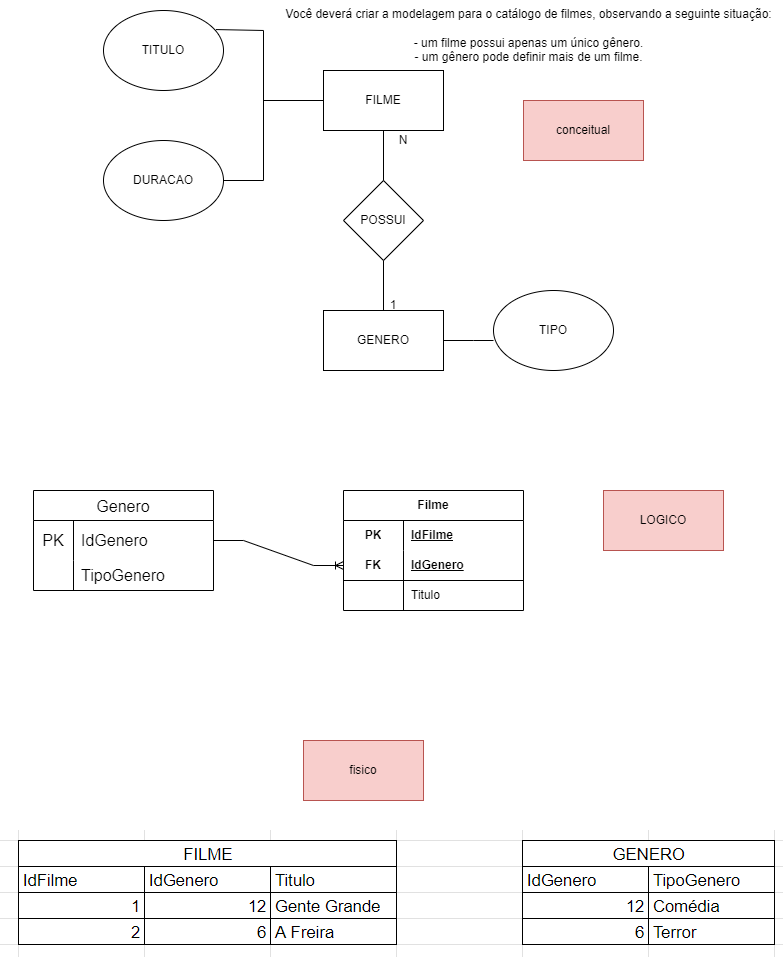

The diagram above was exported from draw.io. Its source (the exported page's mxGraphModel, read from the mxfile embedded in the PNG):
<mxGraphModel dx="1050" dy="566" grid="1" gridSize="10" guides="1" tooltips="1" connect="1" arrows="1" fold="1" page="1" pageScale="1" pageWidth="827" pageHeight="1169" math="0" shadow="0">
  <root>
    <mxCell id="0" />
    <mxCell id="1" parent="0" />
    <mxCell id="yVRcKxDdMkxFVyQzIry3-1" value="FILME" style="rounded=0;whiteSpace=wrap;html=1;" parent="1" vertex="1">
      <mxGeometry x="340" y="90" width="120" height="60" as="geometry" />
    </mxCell>
    <mxCell id="yVRcKxDdMkxFVyQzIry3-2" value="POSSUI" style="rhombus;whiteSpace=wrap;html=1;" parent="1" vertex="1">
      <mxGeometry x="360" y="200" width="80" height="80" as="geometry" />
    </mxCell>
    <mxCell id="yVRcKxDdMkxFVyQzIry3-3" value="GENERO" style="rounded=0;whiteSpace=wrap;html=1;" parent="1" vertex="1">
      <mxGeometry x="340" y="330" width="120" height="60" as="geometry" />
    </mxCell>
    <mxCell id="yVRcKxDdMkxFVyQzIry3-4" value="" style="endArrow=none;html=1;rounded=0;entryX=0.5;entryY=1;entryDx=0;entryDy=0;exitX=0.5;exitY=0;exitDx=0;exitDy=0;" parent="1" source="yVRcKxDdMkxFVyQzIry3-3" target="yVRcKxDdMkxFVyQzIry3-2" edge="1">
      <mxGeometry width="50" height="50" relative="1" as="geometry">
        <mxPoint x="390" y="330" as="sourcePoint" />
        <mxPoint x="440" y="280" as="targetPoint" />
      </mxGeometry>
    </mxCell>
    <mxCell id="yVRcKxDdMkxFVyQzIry3-5" value="" style="endArrow=none;html=1;rounded=0;entryX=0.5;entryY=1;entryDx=0;entryDy=0;" parent="1" source="yVRcKxDdMkxFVyQzIry3-2" target="yVRcKxDdMkxFVyQzIry3-1" edge="1">
      <mxGeometry width="50" height="50" relative="1" as="geometry">
        <mxPoint x="390" y="330" as="sourcePoint" />
        <mxPoint x="440" y="280" as="targetPoint" />
      </mxGeometry>
    </mxCell>
    <mxCell id="yVRcKxDdMkxFVyQzIry3-6" value="N" style="text;html=1;strokeColor=none;fillColor=none;align=center;verticalAlign=middle;whiteSpace=wrap;rounded=0;" parent="1" vertex="1">
      <mxGeometry x="400" y="150" width="40" height="20" as="geometry" />
    </mxCell>
    <mxCell id="yVRcKxDdMkxFVyQzIry3-7" style="edgeStyle=orthogonalEdgeStyle;rounded=0;orthogonalLoop=1;jettySize=auto;html=1;exitX=0.5;exitY=1;exitDx=0;exitDy=0;" parent="1" source="yVRcKxDdMkxFVyQzIry3-6" target="yVRcKxDdMkxFVyQzIry3-6" edge="1">
      <mxGeometry relative="1" as="geometry" />
    </mxCell>
    <mxCell id="yVRcKxDdMkxFVyQzIry3-8" value="1" style="text;html=1;strokeColor=none;fillColor=none;align=center;verticalAlign=middle;whiteSpace=wrap;rounded=0;" parent="1" vertex="1">
      <mxGeometry x="380" y="310" width="60" height="30" as="geometry" />
    </mxCell>
    <mxCell id="yVRcKxDdMkxFVyQzIry3-9" value="TITULO" style="ellipse;whiteSpace=wrap;html=1;" parent="1" vertex="1">
      <mxGeometry x="120" y="30" width="120" height="80" as="geometry" />
    </mxCell>
    <mxCell id="yVRcKxDdMkxFVyQzIry3-10" value="DURACAO" style="ellipse;whiteSpace=wrap;html=1;" parent="1" vertex="1">
      <mxGeometry x="120" y="160" width="120" height="80" as="geometry" />
    </mxCell>
    <mxCell id="yVRcKxDdMkxFVyQzIry3-11" value="" style="endArrow=none;html=1;rounded=0;entryX=0;entryY=0.5;entryDx=0;entryDy=0;" parent="1" target="yVRcKxDdMkxFVyQzIry3-1" edge="1">
      <mxGeometry width="50" height="50" relative="1" as="geometry">
        <mxPoint x="280" y="120" as="sourcePoint" />
        <mxPoint x="280" y="120" as="targetPoint" />
      </mxGeometry>
    </mxCell>
    <mxCell id="yVRcKxDdMkxFVyQzIry3-12" value="" style="endArrow=none;html=1;rounded=0;" parent="1" edge="1">
      <mxGeometry width="50" height="50" relative="1" as="geometry">
        <mxPoint x="280" y="200" as="sourcePoint" />
        <mxPoint x="280" y="50" as="targetPoint" />
      </mxGeometry>
    </mxCell>
    <mxCell id="yVRcKxDdMkxFVyQzIry3-13" value="" style="endArrow=none;html=1;rounded=0;exitX=1;exitY=0.5;exitDx=0;exitDy=0;" parent="1" source="yVRcKxDdMkxFVyQzIry3-10" edge="1">
      <mxGeometry width="50" height="50" relative="1" as="geometry">
        <mxPoint x="250" y="225" as="sourcePoint" />
        <mxPoint x="280" y="200" as="targetPoint" />
      </mxGeometry>
    </mxCell>
    <mxCell id="yVRcKxDdMkxFVyQzIry3-14" value="" style="endArrow=none;html=1;rounded=0;exitX=0.937;exitY=0.238;exitDx=0;exitDy=0;exitPerimeter=0;" parent="1" source="yVRcKxDdMkxFVyQzIry3-9" edge="1">
      <mxGeometry width="50" height="50" relative="1" as="geometry">
        <mxPoint x="390" y="230" as="sourcePoint" />
        <mxPoint x="280" y="50" as="targetPoint" />
      </mxGeometry>
    </mxCell>
    <mxCell id="yVRcKxDdMkxFVyQzIry3-15" value="TIPO" style="ellipse;whiteSpace=wrap;html=1;" parent="1" vertex="1">
      <mxGeometry x="510" y="310" width="120" height="80" as="geometry" />
    </mxCell>
    <mxCell id="yVRcKxDdMkxFVyQzIry3-16" value="" style="endArrow=none;html=1;rounded=0;exitX=1;exitY=0.5;exitDx=0;exitDy=0;" parent="1" source="yVRcKxDdMkxFVyQzIry3-3" edge="1">
      <mxGeometry width="50" height="50" relative="1" as="geometry">
        <mxPoint x="390" y="230" as="sourcePoint" />
        <mxPoint x="510" y="360" as="targetPoint" />
        <Array as="points">
          <mxPoint x="490" y="360" />
        </Array>
      </mxGeometry>
    </mxCell>
    <mxCell id="yVRcKxDdMkxFVyQzIry3-17" value="&lt;div&gt;Você deverá criar a modelagem para o catálogo de filmes, observando a seguinte situação:&lt;/div&gt;&lt;div&gt;&lt;br&gt;&lt;/div&gt;&lt;div&gt;- um filme possui apenas um único gênero.&lt;/div&gt;&lt;div&gt;- um gênero pode definir mais de um filme.&lt;/div&gt;" style="text;html=1;align=center;verticalAlign=middle;resizable=0;points=[];autosize=1;strokeColor=none;fillColor=none;" parent="1" vertex="1">
      <mxGeometry x="290" y="20" width="510" height="70" as="geometry" />
    </mxCell>
    <mxCell id="aw5osA_-pPPSw0dI_Jvk-3" value="conceitual" style="whiteSpace=wrap;html=1;fillColor=#f8cecc;strokeColor=#b85450;" parent="1" vertex="1">
      <mxGeometry x="540" y="120" width="120" height="60" as="geometry" />
    </mxCell>
    <mxCell id="aw5osA_-pPPSw0dI_Jvk-4" value="Genero" style="shape=table;startSize=30;container=1;collapsible=0;childLayout=tableLayout;fixedRows=1;rowLines=0;fontStyle=0;strokeColor=default;fontSize=16;" parent="1" vertex="1">
      <mxGeometry x="50" y="510" width="180" height="100" as="geometry" />
    </mxCell>
    <mxCell id="aw5osA_-pPPSw0dI_Jvk-5" value="" style="shape=tableRow;horizontal=0;startSize=0;swimlaneHead=0;swimlaneBody=0;top=0;left=0;bottom=0;right=0;collapsible=0;dropTarget=0;fillColor=none;points=[[0,0.5],[1,0.5]];portConstraint=eastwest;strokeColor=inherit;fontSize=16;" parent="aw5osA_-pPPSw0dI_Jvk-4" vertex="1">
      <mxGeometry y="30" width="180" height="40" as="geometry" />
    </mxCell>
    <mxCell id="aw5osA_-pPPSw0dI_Jvk-6" value="PK" style="shape=partialRectangle;html=1;whiteSpace=wrap;connectable=0;fillColor=none;top=0;left=0;bottom=0;right=0;overflow=hidden;pointerEvents=1;strokeColor=inherit;fontSize=16;" parent="aw5osA_-pPPSw0dI_Jvk-5" vertex="1">
      <mxGeometry width="40" height="40" as="geometry">
        <mxRectangle width="40" height="40" as="alternateBounds" />
      </mxGeometry>
    </mxCell>
    <mxCell id="aw5osA_-pPPSw0dI_Jvk-7" value="IdGenero" style="shape=partialRectangle;html=1;whiteSpace=wrap;connectable=0;fillColor=none;top=0;left=0;bottom=0;right=0;align=left;spacingLeft=6;overflow=hidden;strokeColor=inherit;fontSize=16;" parent="aw5osA_-pPPSw0dI_Jvk-5" vertex="1">
      <mxGeometry x="40" width="140" height="40" as="geometry">
        <mxRectangle width="140" height="40" as="alternateBounds" />
      </mxGeometry>
    </mxCell>
    <mxCell id="aw5osA_-pPPSw0dI_Jvk-11" value="" style="shape=tableRow;horizontal=0;startSize=0;swimlaneHead=0;swimlaneBody=0;top=0;left=0;bottom=0;right=0;collapsible=0;dropTarget=0;fillColor=none;points=[[0,0.5],[1,0.5]];portConstraint=eastwest;strokeColor=inherit;fontSize=16;" parent="aw5osA_-pPPSw0dI_Jvk-4" vertex="1">
      <mxGeometry y="70" width="180" height="30" as="geometry" />
    </mxCell>
    <mxCell id="aw5osA_-pPPSw0dI_Jvk-12" value="" style="shape=partialRectangle;html=1;whiteSpace=wrap;connectable=0;fillColor=none;top=0;left=0;bottom=0;right=0;overflow=hidden;strokeColor=inherit;fontSize=16;" parent="aw5osA_-pPPSw0dI_Jvk-11" vertex="1">
      <mxGeometry width="40" height="30" as="geometry">
        <mxRectangle width="40" height="30" as="alternateBounds" />
      </mxGeometry>
    </mxCell>
    <mxCell id="aw5osA_-pPPSw0dI_Jvk-13" value="TipoGenero" style="shape=partialRectangle;html=1;whiteSpace=wrap;connectable=0;fillColor=none;top=0;left=0;bottom=0;right=0;align=left;spacingLeft=6;overflow=hidden;strokeColor=inherit;fontSize=16;" parent="aw5osA_-pPPSw0dI_Jvk-11" vertex="1">
      <mxGeometry x="40" width="140" height="30" as="geometry">
        <mxRectangle width="140" height="30" as="alternateBounds" />
      </mxGeometry>
    </mxCell>
    <mxCell id="k-h1M75edkn3ImlE_bog-1" value="Filme" style="shape=table;startSize=30;container=1;collapsible=1;childLayout=tableLayout;fixedRows=1;rowLines=0;fontStyle=1;align=center;resizeLast=1;html=1;whiteSpace=wrap;" parent="1" vertex="1">
      <mxGeometry x="360" y="510" width="180" height="120" as="geometry" />
    </mxCell>
    <mxCell id="k-h1M75edkn3ImlE_bog-2" value="" style="shape=tableRow;horizontal=0;startSize=0;swimlaneHead=0;swimlaneBody=0;fillColor=none;collapsible=0;dropTarget=0;points=[[0,0.5],[1,0.5]];portConstraint=eastwest;top=0;left=0;right=0;bottom=0;html=1;" parent="k-h1M75edkn3ImlE_bog-1" vertex="1">
      <mxGeometry y="30" width="180" height="30" as="geometry" />
    </mxCell>
    <mxCell id="k-h1M75edkn3ImlE_bog-3" value="PK" style="shape=partialRectangle;connectable=0;fillColor=none;top=0;left=0;bottom=0;right=0;fontStyle=1;overflow=hidden;html=1;whiteSpace=wrap;" parent="k-h1M75edkn3ImlE_bog-2" vertex="1">
      <mxGeometry width="60" height="30" as="geometry">
        <mxRectangle width="60" height="30" as="alternateBounds" />
      </mxGeometry>
    </mxCell>
    <mxCell id="k-h1M75edkn3ImlE_bog-4" value="IdFilme" style="shape=partialRectangle;connectable=0;fillColor=none;top=0;left=0;bottom=0;right=0;align=left;spacingLeft=6;fontStyle=5;overflow=hidden;html=1;whiteSpace=wrap;" parent="k-h1M75edkn3ImlE_bog-2" vertex="1">
      <mxGeometry x="60" width="120" height="30" as="geometry">
        <mxRectangle width="120" height="30" as="alternateBounds" />
      </mxGeometry>
    </mxCell>
    <mxCell id="k-h1M75edkn3ImlE_bog-5" value="" style="shape=tableRow;horizontal=0;startSize=0;swimlaneHead=0;swimlaneBody=0;fillColor=none;collapsible=0;dropTarget=0;points=[[0,0.5],[1,0.5]];portConstraint=eastwest;top=0;left=0;right=0;bottom=1;html=1;" parent="k-h1M75edkn3ImlE_bog-1" vertex="1">
      <mxGeometry y="60" width="180" height="30" as="geometry" />
    </mxCell>
    <mxCell id="k-h1M75edkn3ImlE_bog-6" value="FK" style="shape=partialRectangle;connectable=0;fillColor=none;top=0;left=0;bottom=0;right=0;fontStyle=1;overflow=hidden;html=1;whiteSpace=wrap;" parent="k-h1M75edkn3ImlE_bog-5" vertex="1">
      <mxGeometry width="60" height="30" as="geometry">
        <mxRectangle width="60" height="30" as="alternateBounds" />
      </mxGeometry>
    </mxCell>
    <mxCell id="k-h1M75edkn3ImlE_bog-7" value="IdGenero" style="shape=partialRectangle;connectable=0;fillColor=none;top=0;left=0;bottom=0;right=0;align=left;spacingLeft=6;fontStyle=5;overflow=hidden;html=1;whiteSpace=wrap;" parent="k-h1M75edkn3ImlE_bog-5" vertex="1">
      <mxGeometry x="60" width="120" height="30" as="geometry">
        <mxRectangle width="120" height="30" as="alternateBounds" />
      </mxGeometry>
    </mxCell>
    <mxCell id="k-h1M75edkn3ImlE_bog-8" value="" style="shape=tableRow;horizontal=0;startSize=0;swimlaneHead=0;swimlaneBody=0;fillColor=none;collapsible=0;dropTarget=0;points=[[0,0.5],[1,0.5]];portConstraint=eastwest;top=0;left=0;right=0;bottom=0;html=1;" parent="k-h1M75edkn3ImlE_bog-1" vertex="1">
      <mxGeometry y="90" width="180" height="30" as="geometry" />
    </mxCell>
    <mxCell id="k-h1M75edkn3ImlE_bog-9" value="" style="shape=partialRectangle;connectable=0;fillColor=none;top=0;left=0;bottom=0;right=0;editable=1;overflow=hidden;html=1;whiteSpace=wrap;" parent="k-h1M75edkn3ImlE_bog-8" vertex="1">
      <mxGeometry width="60" height="30" as="geometry">
        <mxRectangle width="60" height="30" as="alternateBounds" />
      </mxGeometry>
    </mxCell>
    <mxCell id="k-h1M75edkn3ImlE_bog-10" value="Titulo" style="shape=partialRectangle;connectable=0;fillColor=none;top=0;left=0;bottom=0;right=0;align=left;spacingLeft=6;overflow=hidden;html=1;whiteSpace=wrap;" parent="k-h1M75edkn3ImlE_bog-8" vertex="1">
      <mxGeometry x="60" width="120" height="30" as="geometry">
        <mxRectangle width="120" height="30" as="alternateBounds" />
      </mxGeometry>
    </mxCell>
    <mxCell id="k-h1M75edkn3ImlE_bog-14" value="" style="edgeStyle=entityRelationEdgeStyle;fontSize=12;html=1;endArrow=ERoneToMany;rounded=0;entryX=0;entryY=0.5;entryDx=0;entryDy=0;" parent="1" target="k-h1M75edkn3ImlE_bog-5" edge="1">
      <mxGeometry width="100" height="100" relative="1" as="geometry">
        <mxPoint x="230" y="560" as="sourcePoint" />
        <mxPoint x="370" y="560" as="targetPoint" />
        <Array as="points">
          <mxPoint x="410" y="580" />
        </Array>
      </mxGeometry>
    </mxCell>
    <mxCell id="k-h1M75edkn3ImlE_bog-15" value="LOGICO" style="whiteSpace=wrap;html=1;fillColor=#f8cecc;strokeColor=#b85450;" parent="1" vertex="1">
      <mxGeometry x="620" y="510" width="120" height="60" as="geometry" />
    </mxCell>
    <mxCell id="k-h1M75edkn3ImlE_bog-16" value="fisico" style="whiteSpace=wrap;html=1;fillColor=#f8cecc;strokeColor=#b85450;" parent="1" vertex="1">
      <mxGeometry x="320" y="760" width="120" height="60" as="geometry" />
    </mxCell>
    <mxCell id="H3IB6ZrT-Qwsc7q7pf6g-67" value="" style="shape=image;verticalLabelPosition=bottom;labelBackgroundColor=default;verticalAlign=top;aspect=fixed;imageAspect=0;image=data:image/png,(base64 omitted: 9268 chars);" parent="1" vertex="1">
      <mxGeometry x="17" y="850" width="783" height="127" as="geometry" />
    </mxCell>
  </root>
</mxGraphModel>